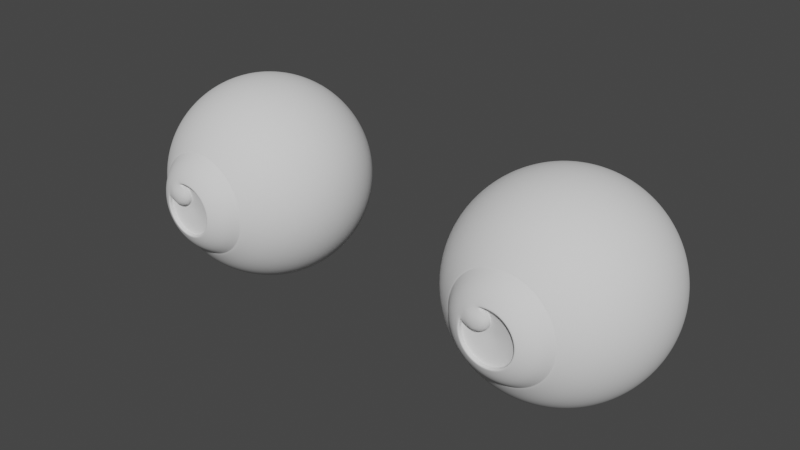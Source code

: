 # Source: ch3_simpleEyes.blend  (saved by Blender 2.91.10; exported with 4.5.12 LTS)
import bpy
from mathutils import Matrix  # noqa: F401  (used for matrix-valued properties, if any)

bpy.ops.wm.read_factory_settings(use_empty=True)
scene = bpy.context.scene
scene.name = 'Scene'

# ---- collections
col_eyes = bpy.data.collections.new('Eyes'); scene.collection.children.link(col_eyes)

# ---- world
world_world = bpy.data.worlds.new('World'); scene.world = world_world
world_world.use_nodes = True; world_world.node_tree.nodes.clear()
_N = world_world.node_tree.nodes; _L = world_world.node_tree.links
n0 = _N.new('ShaderNodeOutputWorld'); n0.name = 'World Output'; n0.location = (300, 300)
n1 = _N.new('ShaderNodeBackground'); n1.name = 'Background'; n1.location = (10, 300)
n1.inputs[0].default_value = (0.05088, 0.05088, 0.05088, 1.0)
_L.new(n1.outputs[0], n0.inputs[0])
n0.is_active_output = True
world_world.color = (0.05088, 0.05088, 0.05088)
world_world.use_sun_shadow = False
world_world.sun_shadow_jitter_overblur = 0.0

# ---- meshes
me_eye = bpy.data.meshes.new('Eye')
me_eye.from_pydata([(2.384e-08, -0.1033, 0.06102), (2.429e-08, 0.1192, 0.01419), (2.027e-08, 0.1033, 0.06102), (0.01191, -0.1033, 0.05985), (0.0158, -0.08854, 0.07944), (0.01902, -0.06996, 0.09563), (0.02142, -0.04837, 0.1077), (0.02291, -0.02472, 0.1152), (0.02341, 4.745e-08, 0.1177), (0.0158, 0.08854, 0.07944), (0.01902, 0.06996, 0.09563), (0.02142, 0.04837, 0.1077), (0.02291, 0.02472, 0.1152), (0.002769, 0.1192, 0.01392), (0.007498, 0.1137, 0.03769), (0.01191, 0.1033, 0.05985), (0.009974, -0.1146, 0.05014), (0.007907, -0.1224, 0.03975), (-8.311e-08, 0.12, -9.853e-08), (0.005853, -0.1219, 0.02942), (0.02335, -0.1033, 0.05638), (0.031, -0.08854, 0.07483), (0.03731, -0.06996, 0.09008), (0.04203, -0.04837, 0.1015), (0.04494, -0.02472, 0.1085), (0.04592, 4.803e-08, 0.1109), (0.031, 0.08854, 0.07483), (0.03731, 0.06996, 0.09008), (0.04203, 0.04837, 0.1015), (0.04494, 0.02472, 0.1085), (0.005431, 0.1192, 0.01311), (0.01471, 0.1137, 0.03551), (0.02335, 0.1033, 0.05638), (0.01956, -0.1146, 0.04723), (0.01551, -0.1224, 0.03744), (0.01148, -0.1219, 0.02772), (0.0339, -0.1033, 0.05074), (0.045, -0.08854, 0.06735), (0.05417, -0.06996, 0.08107), (0.06101, -0.04837, 0.09131), (0.06524, -0.02472, 0.09764), (0.06667, 4.897e-08, 0.09978), (0.045, 0.08854, 0.06735), (0.05417, 0.06996, 0.08107), (0.06101, 0.04837, 0.09131), (0.06524, 0.02472, 0.09764), (0.007885, 0.1192, 0.0118), (0.02135, 0.1137, 0.03196), (0.0339, 0.1033, 0.05074), (0.0284, -0.1146, 0.04251), (0.02252, -0.1224, 0.0337), (0.01667, -0.1219, 0.02494), (0.04315, -0.1033, 0.04315), (0.05727, -0.08854, 0.05727), (0.06894, -0.06996, 0.06894), (0.07765, -0.04837, 0.07765), (0.08303, -0.02472, 0.08303), (0.08485, 5.024e-08, 0.08485), (0.05727, 0.08854, 0.05727), (0.06894, 0.06996, 0.06894), (0.07765, 0.04837, 0.07765), (0.08303, 0.02472, 0.08303), (0.01004, 0.1192, 0.01004), (0.02718, 0.1137, 0.02718), (0.04315, 0.1033, 0.04315), (0.03615, -0.1146, 0.03615), (0.02866, -0.1224, 0.02866), (0.02121, -0.1219, 0.02121), (0.05074, -0.1033, 0.0339), (0.06735, -0.08854, 0.045), (0.08107, -0.06996, 0.05417), (0.09131, -0.04837, 0.06101), (0.09764, -0.02472, 0.06524), (0.09978, 5.178e-08, 0.06667), (0.06735, 0.08854, 0.045), (0.08107, 0.06996, 0.05417), (0.09131, 0.04837, 0.06101), (0.09764, 0.02472, 0.06524), (0.0118, 0.1192, 0.007885), (0.03196, 0.1137, 0.02135), (0.05074, 0.1033, 0.0339), (0.04251, -0.1146, 0.0284), (0.0337, -0.1224, 0.02252), (0.02494, -0.1219, 0.01667), (0.05638, -0.1033, 0.02335), (0.07483, -0.08854, 0.031), (0.09008, -0.06996, 0.03731), (0.1015, -0.04837, 0.04203), (0.1085, -0.02472, 0.04494), (0.1109, 5.355e-08, 0.04592), (0.07483, 0.08854, 0.031), (0.09008, 0.06996, 0.03731), (0.1015, 0.04837, 0.04203), (0.1085, 0.02472, 0.04494), (0.01311, 0.1192, 0.005431), (0.03551, 0.1137, 0.01471), (0.05638, 0.1033, 0.02335), (0.04723, -0.1146, 0.01956), (0.03744, -0.1224, 0.01551), (0.02772, -0.1219, 0.01148), (0.05985, -0.1033, 0.01191), (0.07944, -0.08854, 0.0158), (0.09563, -0.06996, 0.01902), (0.1077, -0.04837, 0.02142), (0.1152, -0.02472, 0.02291), (0.1177, 5.546e-08, 0.02341), (0.07944, 0.08854, 0.0158), (0.09563, 0.06996, 0.01902), (0.1077, 0.04837, 0.02142), (0.1152, 0.02472, 0.02291), (0.01392, 0.1192, 0.002769), (0.03769, 0.1137, 0.007498), (0.05985, 0.1033, 0.01191), (0.05014, -0.1146, 0.009974), (0.03975, -0.1224, 0.007907), (0.02942, -0.1219, 0.005853), (0.06102, -0.1033, -3.814e-08), (0.081, -0.08854, -3.098e-08), (0.0975, -0.06996, -4.229e-08), (0.1098, -0.04837, -2.688e-08), (0.1174, -0.02472, -3.022e-08), (0.12, 5.745e-08, -1.907e-08), (0.081, 0.08854, -9.549e-09), (0.0975, 0.06996, -1.255e-08), (0.1098, 0.04837, -1.126e-08), (0.1174, 0.02472, -5.547e-09), (0.01419, 0.1192, -1.563e-08), (0.03843, 0.1137, -1.86e-08), (0.06102, 0.1033, -1.789e-08), (0.05112, -0.1146, -2.982e-08), (0.04053, -0.1224, -2.393e-08), (0.03, -0.1219, -2.326e-08), (0.05985, -0.1033, -0.01191), (0.07944, -0.08854, -0.0158), (0.09563, -0.06996, -0.01902), (0.1077, -0.04837, -0.02142), (0.1152, -0.02472, -0.02291), (0.1177, 5.944e-08, -0.02341), (0.07944, 0.08854, -0.0158), (0.09563, 0.06996, -0.01902), (0.1077, 0.04837, -0.02142), (0.1152, 0.02472, -0.02291), (0.01392, 0.1192, -0.002769), (0.03769, 0.1137, -0.007498), (0.05985, 0.1033, -0.01191), (0.05014, -0.1146, -0.009974), (0.03975, -0.1224, -0.007907), (0.02942, -0.1219, -0.005853), (0.05638, -0.1033, -0.02335), (0.07483, -0.08854, -0.031), (0.09008, -0.06996, -0.03731), (0.1015, -0.04837, -0.04203), (0.1085, -0.02472, -0.04494), (0.1109, 6.135e-08, -0.04592), (0.07483, 0.08854, -0.031), (0.09008, 0.06996, -0.03731), (0.1015, 0.04837, -0.04203), (0.1085, 0.02472, -0.04494), (0.01311, 0.1192, -0.005431), (0.03551, 0.1137, -0.01471), (0.05638, 0.1033, -0.02335), (0.04723, -0.1146, -0.01956), (0.03744, -0.1224, -0.01551), (0.02772, -0.1219, -0.01148), (0.05074, -0.1033, -0.0339), (0.06735, -0.08854, -0.045), (0.08107, -0.06996, -0.05417), (0.09131, -0.04837, -0.06101), (0.09764, -0.02472, -0.06524), (0.09978, 6.311e-08, -0.06667), (0.06735, 0.08854, -0.045), (0.08107, 0.06996, -0.05417), (0.09131, 0.04837, -0.06101), (0.09764, 0.02472, -0.06524), (0.0118, 0.1192, -0.007885), (0.03196, 0.1137, -0.02135), (0.05074, 0.1033, -0.0339), (0.04251, -0.1146, -0.0284), (0.0337, -0.1224, -0.02252), (0.02494, -0.1219, -0.01667), (0.04315, -0.1033, -0.04315), (0.05727, -0.08854, -0.05727), (0.06894, -0.06996, -0.06894), (0.07765, -0.04837, -0.07765), (0.08303, -0.02472, -0.08303), (0.08485, 6.466e-08, -0.08485), (0.05727, 0.08854, -0.05727), (0.06894, 0.06996, -0.06894), (0.07765, 0.04837, -0.07765), (0.08303, 0.02472, -0.08303), (0.01004, 0.1192, -0.01004), (0.02718, 0.1137, -0.02718), (0.04315, 0.1033, -0.04315), (0.03615, -0.1146, -0.03615), (0.02866, -0.1224, -0.02866), (0.02121, -0.1219, -0.02121), (0.0339, -0.1033, -0.05074), (0.045, -0.08854, -0.06735), (0.05417, -0.06996, -0.08107), (0.06101, -0.04837, -0.09131), (0.06524, -0.02472, -0.09764), (0.06667, 6.593e-08, -0.09978), (0.045, 0.08854, -0.06735), (0.05417, 0.06996, -0.08107), (0.06101, 0.04837, -0.09131), (0.06524, 0.02472, -0.09764), (0.007885, 0.1192, -0.0118), (0.02135, 0.1137, -0.03196), (0.0339, 0.1033, -0.05074), (0.0284, -0.1146, -0.04251), (0.02252, -0.1224, -0.0337), (0.01667, -0.1219, -0.02494), (0.02335, -0.1033, -0.05638), (0.031, -0.08854, -0.07483), (0.03731, -0.06996, -0.09008), (0.04203, -0.04837, -0.1015), (0.04494, -0.02472, -0.1085), (0.04592, 6.687e-08, -0.1109), (0.031, 0.08854, -0.07483), (0.03731, 0.06996, -0.09008), (0.04203, 0.04837, -0.1015), (0.04494, 0.02472, -0.1085), (0.005431, 0.1192, -0.01311), (0.01471, 0.1137, -0.03551), (0.02335, 0.1033, -0.05638), (0.01956, -0.1146, -0.04723), (0.01551, -0.1224, -0.03744), (0.01148, -0.1219, -0.02772), (0.01191, -0.1033, -0.05985), (0.0158, -0.08854, -0.07944), (0.01902, -0.06996, -0.09563), (0.02142, -0.04837, -0.1077), (0.02291, -0.02472, -0.1152), (0.02341, 6.745e-08, -0.1177), (0.0158, 0.08854, -0.07944), (0.01902, 0.06996, -0.09563), (0.02142, 0.04837, -0.1077), (0.02291, 0.02472, -0.1152), (0.002769, 0.1192, -0.01392), (0.007498, 0.1137, -0.03769), (0.01191, 0.1033, -0.05985), (0.009974, -0.1146, -0.05014), (0.007907, -0.1224, -0.03975), (0.005853, -0.1219, -0.02942), (-3.376e-08, -0.1033, -0.06102), (-2.519e-08, -0.08854, -0.081), (-4.756e-08, -0.06996, -0.0975), (-2.696e-08, -0.04837, -0.1098), (-3.852e-08, -0.02472, -0.1174), (-3.576e-08, 6.765e-08, -0.12), (-2.25e-08, 0.08854, -0.081), (-2.874e-08, 0.06996, -0.0975), (-2.549e-08, 0.04837, -0.1098), (-1.393e-08, 0.02472, -0.1174), (-2.471e-08, 0.1192, -0.01419), (-2.688e-08, 0.1137, -0.03843), (-2.823e-08, 0.1033, -0.06102), (-1.903e-08, -0.1146, -0.05112), (-1.497e-08, -0.1224, -0.04053), (-1.773e-08, -0.1219, -0.03), (-0.01191, -0.1033, -0.05985), (-0.0158, -0.08854, -0.07944), (-0.01902, -0.06996, -0.09563), (-0.02142, -0.04837, -0.1077), (-0.02291, -0.02472, -0.1152), (-0.02341, 6.745e-08, -0.1177), (-0.0158, 0.08854, -0.07944), (-0.01902, 0.06996, -0.09563), (-0.02142, 0.04837, -0.1077), (-0.02291, 0.02472, -0.1152), (-0.002769, 0.1192, -0.01392), (-0.007498, 0.1137, -0.03769), (-0.01191, 0.1033, -0.05985), (-0.009974, -0.1146, -0.05014), (-0.007907, -0.1224, -0.03975), (-0.005853, -0.1219, -0.02942), (-0.02335, -0.1033, -0.05638), (-0.031, -0.08854, -0.07483), (-0.03731, -0.06996, -0.09008), (-0.04203, -0.04837, -0.1015), (-0.04494, -0.02472, -0.1085), (-0.04592, 6.687e-08, -0.1109), (-0.031, 0.08854, -0.07483), (-0.03731, 0.06996, -0.09008), (-0.04203, 0.04837, -0.1015), (-0.04494, 0.02472, -0.1085), (-0.005431, 0.1192, -0.01311), (-0.01471, 0.1137, -0.03551), (-0.02335, 0.1033, -0.05638), (-0.01956, -0.1146, -0.04723), (-0.01551, -0.1224, -0.03744), (-0.01148, -0.1219, -0.02772), (-0.0339, -0.1033, -0.05074), (-0.045, -0.08854, -0.06735), (-0.05417, -0.06996, -0.08107), (-0.06101, -0.04837, -0.09131), (-0.06524, -0.02472, -0.09764), (-0.06667, 6.593e-08, -0.09978), (-0.045, 0.08854, -0.06735), (-0.05417, 0.06996, -0.08107), (-0.06101, 0.04837, -0.09131), (-0.06524, 0.02472, -0.09764), (-0.007885, 0.1192, -0.0118), (-0.02135, 0.1137, -0.03196), (-0.0339, 0.1033, -0.05074), (-0.0284, -0.1146, -0.04251), (-0.02252, -0.1224, -0.0337), (-0.01667, -0.1219, -0.02494), (-0.04315, -0.1033, -0.04315), (-0.05727, -0.08854, -0.05727), (-0.06894, -0.06996, -0.06894), (-0.07765, -0.04837, -0.07765), (-0.08303, -0.02472, -0.08303), (-0.08485, 6.466e-08, -0.08485), (-0.05727, 0.08854, -0.05727), (-0.06894, 0.06996, -0.06894), (-0.07765, 0.04837, -0.07765), (-0.08303, 0.02472, -0.08303), (-0.01004, 0.1192, -0.01004), (-0.02718, 0.1137, -0.02718), (-0.04315, 0.1033, -0.04315), (-0.03615, -0.1146, -0.03615), (-0.02866, -0.1224, -0.02866), (-0.02121, -0.1219, -0.02121), (-0.05074, -0.1033, -0.0339), (-0.06735, -0.08854, -0.045), (-0.08107, -0.06996, -0.05417), (-0.09131, -0.04837, -0.06101), (-0.09764, -0.02472, -0.06524), (-0.09978, 6.311e-08, -0.06667), (-0.06735, 0.08854, -0.045), (-0.08107, 0.06996, -0.05417), (-0.09131, 0.04837, -0.06101), (-0.09764, 0.02472, -0.06524), (-0.0118, 0.1192, -0.007885), (-0.03196, 0.1137, -0.02135), (-0.05074, 0.1033, -0.0339), (-0.04251, -0.1146, -0.0284), (-0.0337, -0.1224, -0.02252), (-0.02494, -0.1219, -0.01667), (-0.05638, -0.1033, -0.02335), (-0.07483, -0.08854, -0.031), (-0.09008, -0.06996, -0.03731), (-0.1015, -0.04837, -0.04203), (-0.1085, -0.02472, -0.04494), (-0.1109, 6.135e-08, -0.04592), (-0.07483, 0.08854, -0.031), (-0.09008, 0.06996, -0.03731), (-0.1015, 0.04837, -0.04203), (-0.1085, 0.02472, -0.04494), (-0.01311, 0.1192, -0.005431), (-0.03551, 0.1137, -0.01471), (-0.05638, 0.1033, -0.02335), (-0.04723, -0.1146, -0.01956), (-0.03744, -0.1224, -0.01551), (-0.02772, -0.1219, -0.01148), (-0.05985, -0.1033, -0.01191), (-0.07944, -0.08854, -0.0158), (-0.09563, -0.06996, -0.01902), (-0.1077, -0.04837, -0.02142), (-0.1152, -0.02472, -0.02291), (-0.1177, 5.944e-08, -0.02341), (-0.07944, 0.08854, -0.0158), (-0.09563, 0.06996, -0.01902), (-0.1077, 0.04837, -0.02142), (-0.1152, 0.02472, -0.02291), (-0.01392, 0.1192, -0.002769), (-0.03769, 0.1137, -0.007498), (-0.05985, 0.1033, -0.01191), (-0.05014, -0.1146, -0.009974), (-0.03975, -0.1224, -0.007907), (-0.06102, -0.1033, 2.147e-08), (-0.081, -0.08854, 1.074e-08), (-0.0975, -0.06996, 3.758e-08), (-0.1098, -0.04837, 3.034e-08), (-0.1174, -0.02472, 4.131e-08), (-0.12, 5.745e-08, 4.768e-08), (-0.081, 0.08854, 3.813e-08), (-0.0975, 0.06996, 5.659e-08), (-0.1098, 0.04837, 4.596e-08), (-0.1174, 0.02472, 2.545e-08), (-0.01419, 0.1192, 3.473e-08), (-0.03843, 0.1137, 3.862e-08), (-0.06102, 0.1033, 4.171e-08), (-0.05112, -0.1146, 4.749e-09), (-0.04053, -0.1224, 5.869e-09), (-0.05985, -0.1033, 0.01191), (-0.07944, -0.08854, 0.0158), (-0.09562, -0.06996, 0.01902), (-0.1077, -0.04837, 0.02142), (-0.1152, -0.02472, 0.02291), (-0.1177, 5.546e-08, 0.02341), (-0.07944, 0.08854, 0.0158), (-0.09563, 0.06996, 0.01902), (-0.1077, 0.04837, 0.02142), (-0.1152, 0.02472, 0.02291), (-0.01392, 0.1192, 0.002769), (-0.03769, 0.1137, 0.007498), (-0.05985, 0.1033, 0.01191), (-0.05014, -0.1146, 0.009974), (-0.03975, -0.1224, 0.007907), (-0.05638, -0.1033, 0.02335), (-0.07483, -0.08854, 0.031), (-0.09008, -0.06996, 0.03731), (-0.1015, -0.04837, 0.04203), (-0.1085, -0.02472, 0.04494), (-0.1109, 5.355e-08, 0.04592), (-0.07483, 0.08854, 0.031), (-0.09008, 0.06996, 0.03731), (-0.1015, 0.04837, 0.04203), (-0.1085, 0.02472, 0.04494), (-0.01311, 0.1192, 0.005431), (-0.03551, 0.1137, 0.01471), (-0.05638, 0.1033, 0.02335), (-0.04723, -0.1146, 0.01956), (-0.03744, -0.1224, 0.01551), (-0.05074, -0.1033, 0.0339), (-0.06735, -0.08854, 0.045), (-0.08107, -0.06996, 0.05417), (-0.09131, -0.04837, 0.06101), (-0.09764, -0.02472, 0.06524), (-0.09978, 5.178e-08, 0.06667), (-0.06735, 0.08854, 0.045), (-0.08107, 0.06996, 0.05417), (-0.09131, 0.04837, 0.06101), (-0.09764, 0.02472, 0.06524), (-0.0118, 0.1192, 0.007885), (-0.03196, 0.1137, 0.02135), (-0.05074, 0.1033, 0.0339), (-0.04251, -0.1146, 0.0284), (-0.0337, -0.1224, 0.02252), (-0.04315, -0.1033, 0.04315), (-0.05727, -0.08854, 0.05727), (-0.06894, -0.06996, 0.06894), (-0.07765, -0.04837, 0.07765), (-0.08303, -0.02472, 0.08303), (-0.08485, 5.024e-08, 0.08485), (-0.05727, 0.08854, 0.05727), (-0.06894, 0.06996, 0.06894), (-0.07765, 0.04837, 0.07765), (-0.08303, 0.02472, 0.08303), (-0.01004, 0.1192, 0.01004), (-0.02718, 0.1137, 0.02718), (-0.04315, 0.1033, 0.04315), (-0.03615, -0.1146, 0.03615), (-0.02866, -0.1224, 0.02866), (-0.0339, -0.1033, 0.05074), (-0.045, -0.08854, 0.06735), (-0.05417, -0.06996, 0.08107), (-0.06101, -0.04837, 0.09131), (-0.06524, -0.02472, 0.09764), (-0.06667, 4.897e-08, 0.09978), (-0.045, 0.08854, 0.06735), (-0.05417, 0.06996, 0.08107), (-0.06101, 0.04837, 0.09131), (-0.06524, 0.02472, 0.09764), (-0.007885, 0.1192, 0.0118), (-0.02135, 0.1137, 0.03196), (-0.0339, 0.1033, 0.05074), (-0.0284, -0.1146, 0.04251), (-0.02252, -0.1224, 0.0337), (-0.02335, -0.1033, 0.05638), (-0.031, -0.08854, 0.07483), (-0.03731, -0.06996, 0.09008), (-0.04203, -0.04837, 0.1015), (-0.04494, -0.02472, 0.1085), (-0.04592, 4.803e-08, 0.1109), (-0.031, 0.08854, 0.07483), (-0.03731, 0.06996, 0.09008), (-0.04203, 0.04837, 0.1015), (-0.04494, 0.02472, 0.1085), (-0.005431, 0.1192, 0.01311), (-0.01471, 0.1137, 0.03551), (-0.02335, 0.1033, 0.05638), (-0.01956, -0.1146, 0.04723), (-0.01551, -0.1224, 0.03744), (-0.01191, -0.1033, 0.05985), (-0.0158, -0.08854, 0.07944), (-0.01902, -0.06996, 0.09562), (-0.02142, -0.04837, 0.1077), (-0.02291, -0.02472, 0.1152), (-0.02341, 4.745e-08, 0.1177), (-0.0158, 0.08854, 0.07944), (-0.01902, 0.06996, 0.09563), (-0.02142, 0.04837, 0.1077), (-0.02291, 0.02472, 0.1152), (-0.002769, 0.1192, 0.01392), (-0.007498, 0.1137, 0.03769), (-0.01191, 0.1033, 0.05985), (-0.009974, -0.1146, 0.05014), (-0.007907, -0.1224, 0.03975), (-0.005853, -0.1219, 0.02942), (2.13e-08, -0.08854, 0.081), (4.543e-08, -0.06996, 0.0975), (4.456e-08, -0.04837, 0.1098), (4.731e-08, -0.02472, 0.1174), (4.768e-08, 4.725e-08, 0.12), (3.115e-08, 0.08854, 0.081), (4.517e-08, 0.06996, 0.0975), (4.604e-08, 0.04837, 0.1098), (2.66e-08, 0.02472, 0.1174), (3.272e-08, 0.1137, 0.03843), (1.793e-08, -0.1146, 0.05112), (1.542e-08, -0.1224, 0.04053), (2.399e-08, -0.1219, 0.03), (-0.02195, -0.1284, 0.01352), (-0.01877, -0.1286, 0.009772), (-0.01469, -0.1279, 0.006465), (-0.02494, -0.1272, 0.01667), (-0.01292, -0.1256, 0.03118), (-0.005853, -0.127, 0.02942), (0.01148, -0.1273, 0.02772), (0.005853, -0.1273, 0.02942), (-4.172e-09, -0.1273, 0.03), (-0.02783, -0.1262, 0.008236), (-0.01875, -0.1256, 0.02806), (-0.006584, -0.1256, 0.0331), (-0.001142, -0.1223, 0.00926), (-0.004606, -0.1265, 0.01069), (-0.004393, -0.1223, 0.004393), (-0.007045, -0.1265, 0.007045), (-0.00814, -0.1266, 0.02873), (-0.01025, -0.1271, 0.02518), (-0.004393, -0.1245, 0.02561), (-0.007045, -0.1265, 0.02296), (-0.001142, -0.1227, 0.02074), (-0.004606, -0.1265, 0.01931), (9.686e-09, -0.1223, 0.015), (-0.00375, -0.1265, 0.015), (-0.00653, -0.1257, 0.02709), (-0.01284, -0.1265, 0.02747), (-0.008236, -0.1262, 0.02783), (-0.02747, -0.1265, 0.01284), (-0.02709, -0.1257, 0.00653), (-0.015, -0.1265, 0.00375), (-0.015, -0.1223, -1.122e-08), (-0.01931, -0.1265, 0.004606), (-0.02074, -0.1227, 0.001142), (-0.02296, -0.1265, 0.007045), (-0.02561, -0.1245, 0.004393), (-0.02518, -0.1271, 0.01025), (-0.02873, -0.1266, 0.00814), (-0.02387, -0.1256, 0.02387), (-0.01069, -0.1265, 0.004606), (-0.00926, -0.1223, 0.001142), (-0.03375, -0.1256, -3.477e-08), (-0.0331, -0.1256, 0.006584), (-0.02806, -0.1256, 0.01875), (0.01292, -0.1256, 0.03118), (-0.01667, -0.1272, 0.02494), (0.02494, -0.1273, 0.01667), (-0.02121, -0.1278, 0.02121), (0.02772, -0.1273, 0.01148), (-0.006465, -0.1279, 0.01469), (-0.009772, -0.1286, 0.01877), (-0.01352, -0.1284, 0.02195), (-0.01009, -0.1284, 0.01009), (-0.01406, -0.1294, 0.01406), (-0.01787, -0.1291, 0.01787), (-0.02942, -0.127, 0.005853), (-0.03118, -0.1256, 0.01292), (0.01875, -0.1256, 0.02806), (0.006584, -0.1256, 0.0331), (-2.265e-08, -0.1256, 0.03375), (0.02387, -0.1256, 0.02387), (0.03375, -0.1256, -3.477e-08), (0.0331, -0.1256, 0.006584), (0.02806, -0.1256, 0.01875), (0.01667, -0.1273, 0.02494), (0.02121, -0.1273, 0.02121), (0.03, -0.1273, -1.596e-08), (0.02942, -0.1273, 0.005853), (0.03118, -0.1256, 0.01292), (0.02772, -0.1273, -0.01148), (0.02942, -0.1273, -0.005853), (0.03118, -0.1256, -0.01292), (0.01667, -0.1273, -0.02494), (0.01148, -0.1273, -0.02772), (0.02806, -0.1256, -0.01875), (0.0331, -0.1256, -0.006584), (0.02387, -0.1256, -0.02387), (-2.384e-08, -0.1256, -0.03375), (0.006584, -0.1256, -0.0331), (0.01875, -0.1256, -0.02806), (0.02494, -0.1273, -0.01667), (0.02121, -0.1273, -0.02121), (-4.768e-09, -0.1273, -0.03), (0.005853, -0.1273, -0.02942), (0.01292, -0.1256, -0.03118), (-0.01148, -0.1273, -0.02772), (-0.005853, -0.1273, -0.02942), (-0.01292, -0.1256, -0.03118), (-0.02494, -0.1273, -0.01667), (-0.02772, -0.1273, -0.01148), (-0.01875, -0.1256, -0.02806), (-0.006584, -0.1256, -0.0331), (-0.02387, -0.1256, -0.02387), (-0.0331, -0.1256, -0.006584), (-0.02806, -0.1256, -0.01875), (-0.01667, -0.1273, -0.02494), (-0.02121, -0.1273, -0.02121), (-0.03, -0.1273, -6.426e-09), (-0.02942, -0.1273, -0.005853), (-0.03118, -0.1256, -0.01292), (-0.02783, -0.1216, 0.008236), (-0.001142, -0.1179, 0.00926), (-0.004393, -0.1175, 0.004393), (-0.00814, -0.1219, 0.02873), (-0.004393, -0.1207, 0.02561), (-0.001142, -0.1195, 0.02074), (4.172e-09, -0.1186, 0.015), (-0.00653, -0.1212, 0.02709), (-0.008236, -0.1216, 0.02783), (-0.02873, -0.1219, 0.00814), (-0.01856, -0.1208, -0.01856), (-0.01458, -0.1208, -0.02183), (-0.02425, -0.1208, -0.01005), (-0.02183, -0.1208, -0.01458), (-0.005121, -0.1208, -0.02575), (-0.01005, -0.1208, -0.02425), (0.005121, -0.1208, -0.02575), (-5.122e-09, -0.1208, -0.02625), (0.01856, -0.1208, -0.01856), (0.02183, -0.1208, -0.01458), (0.01005, -0.1208, -0.02425), (0.01458, -0.1208, -0.02183), (0.02425, -0.1208, -0.01005), (-0.02942, -0.1219, -0.005853), (-0.001742, -0.1172, 0.001742), (-0.00926, -0.1179, 0.001142), (-0.03, -0.1219, -4.071e-08), (-0.02942, -0.1219, 0.005853), (-0.02561, -0.1207, 0.004393), (-0.02074, -0.1195, 0.001142), (-0.015, -0.1186, -1.87e-08), (-0.02709, -0.1212, 0.00653), (-0.007825, -0.1177, -0.002323), (-0.02218, -0.1198, -0.002323), (-0.015, -0.1186, -0.00375), (-0.02618, -0.1207, -0.0007227), (-0.02575, -0.1208, -0.005121), (-0.02565, -0.1206, -4.373e-08), (0.02183, -0.1208, 0.01458), (0.01458, -0.1208, 0.02183), (2.647e-08, -0.1206, 0.02565), (0.00375, -0.1186, 0.015), (0.02625, -0.1208, 3.317e-10), (0.02575, -0.1208, -0.005121), (0.005121, -0.1208, 0.02575), (0.0007227, -0.1207, 0.02618), (0.002323, -0.1198, 0.02218), (0.002323, -0.1177, 0.007825), (0.02425, -0.1208, 0.01005), (0.02575, -0.1208, 0.005121), (0.01005, -0.1208, 0.02425), (0.01856, -0.1208, 0.01856), (4.651e-09, -0.1177, -0.007975), (0.001556, -0.1177, -0.007822), (-0.003052, -0.1177, -0.007368), (-0.001556, -0.1177, -0.007822), (-0.006631, -0.1177, -0.004431), (-0.007368, -0.1177, -0.003052), (-0.004431, -0.1177, -0.006631), (-0.005639, -0.1177, -0.005639), (-0.01103, -0.1187, -0.01103), (-0.008666, -0.1187, -0.01297), (-0.01441, -0.1187, -0.005969), (-0.01297, -0.1187, -0.008666), (-0.003043, -0.1187, -0.0153), (-0.005969, -0.1187, -0.01441), (0.003043, -0.1187, -0.0153), (-9.837e-11, -0.1187, -0.0156), (0.01103, -0.1187, -0.01103), (0.01297, -0.1187, -0.008666), (0.005969, -0.1187, -0.01441), (0.008666, -0.1187, -0.01297), (0.01441, -0.1187, -0.005969), (0.01297, -0.1187, 0.008666), (0.008666, -0.1187, 0.01297), (0.0156, -0.1187, -6.837e-09), (0.0153, -0.1187, -0.003043), (0.01441, -0.1187, 0.005969), (0.0153, -0.1187, 0.003043), (0.005969, -0.1187, 0.01441), (0.01103, -0.1187, 0.01103), (0.01572, -0.1198, 0.01572), (0.008509, -0.1198, 0.02054), (0.02181, -0.1198, 0.004338), (0.02054, -0.1198, 0.008509), (0.02181, -0.1198, -0.004338), (0.02223, -0.1198, -8.935e-09), (0.01235, -0.1198, 0.01849), (0.01849, -0.1198, 0.01235), (0.02054, -0.1198, -0.008509), (0.01235, -0.1198, -0.01849), (0.008509, -0.1198, -0.02054), (0.01849, -0.1198, -0.01235), (0.01572, -0.1198, -0.01572), (5.587e-09, -0.1198, -0.02223), (0.004338, -0.1198, -0.02181), (-0.008509, -0.1198, -0.02054), (-0.004338, -0.1198, -0.02181), (-0.01849, -0.1198, -0.01235), (-0.02054, -0.1198, -0.008509), (-0.01235, -0.1198, -0.01849), (-0.01572, -0.1198, -0.01572), (3.295e-09, -0.117, -6.979e-09), (0.003052, -0.1177, 0.007368), (0.006631, -0.1177, 0.00443), (0.007368, -0.1177, 0.003052), (0.004431, -0.1177, 0.006631), (0.005639, -0.1177, 0.005639), (0.007975, -0.1177, -1.008e-07), (0.007822, -0.1177, 0.001556), (0.007368, -0.1177, -0.003052), (0.007822, -0.1177, -0.001556), (0.004431, -0.1177, -0.006631), (0.003052, -0.1177, -0.007368), (0.006631, -0.1177, -0.004431), (0.005639, -0.1177, -0.005639), (0.0117, -0.1033, 0.05884), (0.02296, -0.1033, 0.05542), (0.03333, -0.1033, 0.04988), (0.04242, -0.1033, 0.04242), (0.04988, -0.1033, 0.03333), (0.05542, -0.1033, 0.02296), (0.05884, -0.1033, 0.0117), (0.05999, -0.1033, -3.766e-08), (0.05884, -0.1033, -0.0117), (0.05542, -0.1033, -0.02296), (0.04988, -0.1033, -0.03333), (0.04242, -0.1033, -0.04242), (0.03333, -0.1033, -0.04988), (0.02296, -0.1033, -0.05542), (0.0117, -0.1033, -0.05884), (-3.315e-08, -0.1033, -0.05999), (-0.0117, -0.1033, -0.05884), (-0.02296, -0.1033, -0.05542), (-0.03333, -0.1033, -0.04988), (-0.04242, -0.1033, -0.04242), (-0.04988, -0.1033, -0.03333), (-0.05542, -0.1033, -0.02296), (-0.05884, -0.1033, -0.0117), (-0.05999, -0.1033, 2.094e-08), (-0.05884, -0.1033, 0.0117), (-0.05542, -0.1033, 0.02296), (-0.04988, -0.1033, 0.03333), (-0.04242, -0.1033, 0.04242), (-0.03333, -0.1033, 0.04988), (-0.02296, -0.1033, 0.05542), (-0.0117, -0.1033, 0.05884), (2.348e-08, -0.1033, 0.05999), (1.915e-08, -0.1229, 0.03), (0.005853, -0.1229, 0.02942), (0.01148, -0.1229, 0.02772), (0.01667, -0.1229, 0.02494), (0.02121, -0.1229, 0.02121), (0.02494, -0.1229, 0.01667), (0.02772, -0.1229, 0.01148), (0.02942, -0.1229, 0.005853), (0.03, -0.1229, -2.201e-08), (0.02942, -0.1229, -0.005853), (0.02772, -0.1229, -0.01148), (0.02494, -0.1229, -0.01667), (0.02121, -0.1229, -0.02121), (0.01667, -0.1229, -0.02494), (0.01148, -0.1229, -0.02772), (0.005853, -0.1229, -0.02942), (-1.55e-08, -0.1229, -0.03), (-0.005853, -0.1229, -0.02942), (-0.01148, -0.1229, -0.02772), (-0.01667, -0.1229, -0.02494), (-0.02121, -0.1229, -0.02121), (-0.02494, -0.1229, -0.01667), (-0.02772, -0.1229, -0.01148), (-0.00814, -0.1227, 0.02873), (-0.008236, -0.1224, 0.02783), (-0.00653, -0.122, 0.02709), (-0.001142, -0.12, 0.02074), (-0.004393, -0.1184, 0.004393), (5.121e-09, -0.1192, 0.015), (-0.001142, -0.1186, 0.00926), (-0.02783, -0.1224, 0.008236), (-0.004393, -0.1213, 0.02561), (-0.02873, -0.1227, 0.00814), (-0.005853, -0.1228, 0.02942), (-0.02942, -0.1229, -0.005853), (-0.03, -0.1229, -3.481e-08), (-0.015, -0.1192, -1.741e-08), (-0.02074, -0.12, 0.001142), (-0.02942, -0.1228, 0.005853), (-0.02709, -0.122, 0.00653), (-0.00926, -0.1186, 0.001142), (-0.02561, -0.1213, 0.004393), (0.01155, -0.1043, 0.05805), (0.02265, -0.1043, 0.05468), (0.03288, -0.1043, 0.04921), (0.04185, -0.1043, 0.04185), (0.04921, -0.1043, 0.03288), (0.05468, -0.1043, 0.02265), (0.05805, -0.1043, 0.01155), (0.05919, -0.1043, -3.694e-08), (0.05805, -0.1043, -0.01155), (0.05468, -0.1043, -0.02265), (0.04921, -0.1043, -0.03288), (0.04185, -0.1043, -0.04185), (0.03288, -0.1043, -0.04921), (0.02265, -0.1043, -0.05468), (0.01155, -0.1043, -0.05805), (-3.187e-08, -0.1043, -0.05919), (-0.01155, -0.1043, -0.05805), (-0.02265, -0.1043, -0.05468), (-0.03288, -0.1043, -0.04921), (-0.04185, -0.1043, -0.04185), (-0.04921, -0.1043, -0.03288), (-0.05468, -0.1043, -0.02265), (-0.05805, -0.1043, -0.01155), (-0.05919, -0.1043, 1.947e-08), (-0.05805, -0.1043, 0.01155), (-0.05468, -0.1043, 0.02265), (-0.04921, -0.1043, 0.03288), (-0.04185, -0.1043, 0.04185), (-0.03288, -0.1043, 0.04921), (-0.02265, -0.1043, 0.05468), (-0.01155, -0.1043, 0.05805), (2.298e-08, -0.1043, 0.05919)], [], [(46, 62, 18, 30), (496, 8, 12, 500), (494, 493, 5, 6), (492, 0, 3, 4), (495, 494, 6, 7), (501, 14, 13, 1), (496, 495, 7, 8), (2, 15, 14, 501), (492, 4, 5, 493), (503, 563, 562, 17), (497, 9, 15, 2), (499, 11, 10, 498), (503, 17, 16, 502), (500, 12, 11, 499), (751, 720, 3, 0), (497, 498, 10, 9), (8, 7, 24, 25), (15, 32, 31, 14), (4, 21, 22, 5), (17, 562, 548, 34), (9, 26, 32, 15), (11, 28, 27, 10), (17, 34, 33, 16), (12, 29, 28, 11), (720, 721, 20, 3), (9, 10, 27, 26), (8, 25, 29, 12), (6, 5, 22, 23), (4, 3, 20, 21), (7, 6, 23, 24), (14, 31, 30, 13), (78, 94, 18, 62), (25, 41, 45, 29), (23, 22, 38, 39), (21, 20, 36, 37), (24, 23, 39, 40), (31, 47, 46, 30), (25, 24, 40, 41), (32, 48, 47, 31), (21, 37, 38, 22), (490, 516, 563, 503), (26, 42, 48, 32), (28, 44, 43, 27), (34, 50, 49, 33), (29, 45, 44, 28), (721, 722, 36, 20), (26, 27, 43, 42), (42, 58, 64, 48), (44, 60, 59, 43), (50, 66, 65, 49), (45, 61, 60, 44), (722, 723, 52, 36), (42, 43, 59, 58), (41, 57, 61, 45), (39, 38, 54, 55), (37, 36, 52, 53), (40, 39, 55, 56), (47, 63, 62, 46), (41, 40, 56, 57), (48, 64, 63, 47), (37, 53, 54, 38), (475, 509, 516, 490), (53, 52, 68, 69), (56, 55, 71, 72), (63, 79, 78, 62), (57, 56, 72, 73), (64, 80, 79, 63), (53, 69, 70, 54), (460, 515, 509, 475), (58, 74, 80, 64), (60, 76, 75, 59), (66, 82, 81, 65), (61, 77, 76, 60), (723, 724, 68, 52), (58, 59, 75, 74), (110, 126, 18, 94), (57, 73, 77, 61), (55, 54, 70, 71), (77, 93, 92, 76), (724, 725, 84, 68), (74, 75, 91, 90), (73, 89, 93, 77), (71, 70, 86, 87), (69, 68, 84, 85), (72, 71, 87, 88), (79, 95, 94, 78), (73, 72, 88, 89), (80, 96, 95, 79), (69, 85, 86, 70), (445, 542, 515, 460), (74, 90, 96, 80), (76, 92, 91, 75), (82, 98, 97, 81), (89, 88, 104, 105), (96, 112, 111, 95), (85, 101, 102, 86), (430, 547, 542, 445), (90, 106, 112, 96), (92, 108, 107, 91), (98, 114, 113, 97), (93, 109, 108, 92), (725, 726, 100, 84), (90, 91, 107, 106), (142, 158, 18, 126), (89, 105, 109, 93), (87, 86, 102, 103), (85, 84, 100, 101), (88, 87, 103, 104), (95, 111, 110, 94), (105, 121, 125, 109), (103, 102, 118, 119), (101, 100, 116, 117), (104, 103, 119, 120), (111, 127, 126, 110), (105, 104, 120, 121), (112, 128, 127, 111), (101, 117, 118, 102), (415, 560, 547, 430), (106, 122, 128, 112), (108, 124, 123, 107), (114, 130, 129, 113), (109, 125, 124, 108), (726, 727, 116, 100), (106, 107, 123, 122), (400, 546, 560, 415), (122, 138, 144, 128), (124, 140, 139, 123), (130, 146, 145, 129), (125, 141, 140, 124), (727, 728, 132, 116), (122, 123, 139, 138), (174, 190, 18, 158), (121, 137, 141, 125), (119, 118, 134, 135), (117, 116, 132, 133), (120, 119, 135, 136), (127, 143, 142, 126), (121, 120, 136, 137), (128, 144, 143, 127), (117, 133, 134, 118), (133, 132, 148, 149), (136, 135, 151, 152), (143, 159, 158, 142), (137, 136, 152, 153), (144, 160, 159, 143), (133, 149, 150, 134), (385, 545, 546, 400), (138, 154, 160, 144), (140, 156, 155, 139), (146, 162, 161, 145), (141, 157, 156, 140), (728, 729, 148, 132), (138, 139, 155, 154), (137, 153, 157, 141), (135, 134, 150, 151), (162, 178, 177, 161), (157, 173, 172, 156), (729, 730, 164, 148), (154, 155, 171, 170), (206, 222, 18, 190), (153, 169, 173, 157), (151, 150, 166, 167), (149, 148, 164, 165), (152, 151, 167, 168), (159, 175, 174, 158), (153, 152, 168, 169), (160, 176, 175, 159), (149, 165, 166, 150), (370, 597, 545, 385), (154, 170, 176, 160), (156, 172, 171, 155), (175, 191, 190, 174), (169, 168, 184, 185), (176, 192, 191, 175), (165, 181, 182, 166), (354, 603, 597, 370), (170, 186, 192, 176), (172, 188, 187, 171), (178, 194, 193, 177), (173, 189, 188, 172), (730, 731, 180, 164), (170, 171, 187, 186), (169, 185, 189, 173), (167, 166, 182, 183), (165, 164, 180, 181), (168, 167, 183, 184), (186, 187, 203, 202), (238, 254, 18, 222), (185, 201, 205, 189), (183, 182, 198, 199), (181, 180, 196, 197), (184, 183, 199, 200), (191, 207, 206, 190), (185, 184, 200, 201), (192, 208, 207, 191), (181, 197, 198, 182), (338, 598, 603, 354), (186, 202, 208, 192), (188, 204, 203, 187), (194, 210, 209, 193), (189, 205, 204, 188), (731, 732, 196, 180), (197, 213, 214, 198), (322, 596, 598, 338), (202, 218, 224, 208), (204, 220, 219, 203), (210, 226, 225, 209), (205, 221, 220, 204), (732, 733, 212, 196), (202, 203, 219, 218), (201, 217, 221, 205), (199, 198, 214, 215), (197, 196, 212, 213), (200, 199, 215, 216), (207, 223, 222, 206), (201, 200, 216, 217), (208, 224, 223, 207), (215, 214, 230, 231), (213, 212, 228, 229), (216, 215, 231, 232), (223, 239, 238, 222), (217, 216, 232, 233), (224, 240, 239, 223), (213, 229, 230, 214), (306, 594, 596, 322), (218, 234, 240, 224), (220, 236, 235, 219), (226, 242, 241, 225), (221, 237, 236, 220), (733, 734, 228, 212), (218, 219, 235, 234), (270, 286, 18, 254), (217, 233, 237, 221), (242, 258, 257, 241), (237, 253, 252, 236), (734, 735, 244, 228), (234, 235, 251, 250), (233, 249, 253, 237), (231, 230, 246, 247), (229, 228, 244, 245), (232, 231, 247, 248), (239, 255, 254, 238), (233, 232, 248, 249), (240, 256, 255, 239), (229, 245, 246, 230), (290, 591, 594, 306), (234, 250, 256, 240), (236, 252, 251, 235), (255, 271, 270, 254), (249, 248, 264, 265), (256, 272, 271, 255), (245, 261, 262, 246), (274, 595, 591, 290), (250, 266, 272, 256), (252, 268, 267, 251), (258, 274, 273, 257), (253, 269, 268, 252), (735, 736, 260, 244), (250, 251, 267, 266), (302, 318, 18, 286), (249, 265, 269, 253), (247, 246, 262, 263), (245, 244, 260, 261), (248, 247, 263, 264), (266, 267, 283, 282), (265, 281, 285, 269), (263, 262, 278, 279), (261, 260, 276, 277), (264, 263, 279, 280), (271, 287, 286, 270), (265, 264, 280, 281), (272, 288, 287, 271), (261, 277, 278, 262), (258, 581, 595, 274), (266, 282, 288, 272), (268, 284, 283, 267), (274, 290, 289, 273), (269, 285, 284, 268), (736, 737, 276, 260), (277, 293, 294, 278), (242, 582, 581, 258), (282, 298, 304, 288), (284, 300, 299, 283), (290, 306, 305, 289), (285, 301, 300, 284), (737, 738, 292, 276), (282, 283, 299, 298), (334, 350, 18, 318), (281, 297, 301, 285), (279, 278, 294, 295), (277, 276, 292, 293), (280, 279, 295, 296), (287, 303, 302, 286), (281, 280, 296, 297), (288, 304, 303, 287), (295, 294, 310, 311), (293, 292, 308, 309), (296, 295, 311, 312), (303, 319, 318, 302), (297, 296, 312, 313), (304, 320, 319, 303), (293, 309, 310, 294), (226, 588, 582, 242), (298, 314, 320, 304), (300, 316, 315, 299), (306, 322, 321, 305), (301, 317, 316, 300), (738, 739, 308, 292), (298, 299, 315, 314), (297, 313, 317, 301), (322, 338, 337, 321), (317, 333, 332, 316), (739, 740, 324, 308), (314, 315, 331, 330), (366, 381, 18, 350), (313, 329, 333, 317), (311, 310, 326, 327), (309, 308, 324, 325), (312, 311, 327, 328), (319, 335, 334, 318), (313, 312, 328, 329), (320, 336, 335, 319), (309, 325, 326, 310), (210, 583, 588, 226), (314, 330, 336, 320), (316, 332, 331, 315), (335, 351, 350, 334), (329, 328, 344, 345), (336, 352, 351, 335), (325, 341, 342, 326), (194, 580, 583, 210), (330, 346, 352, 336), (332, 348, 347, 331), (338, 354, 353, 337), (333, 349, 348, 332), (740, 741, 340, 324), (330, 331, 347, 346), (329, 345, 349, 333), (327, 326, 342, 343), (325, 324, 340, 341), (328, 327, 343, 344), (741, 742, 356, 340), (346, 347, 363, 362), (396, 411, 18, 381), (345, 361, 365, 349), (343, 342, 358, 359), (341, 340, 356, 357), (344, 343, 359, 360), (351, 367, 366, 350), (345, 344, 360, 361), (352, 368, 367, 351), (341, 357, 358, 342), (178, 578, 580, 194), (346, 362, 368, 352), (348, 364, 363, 347), (354, 370, 369, 353), (349, 365, 364, 348), (368, 383, 382, 367), (357, 372, 373, 358), (162, 575, 578, 178), (362, 377, 383, 368), (364, 379, 378, 363), (370, 385, 384, 369), (365, 380, 379, 364), (742, 743, 371, 356), (362, 363, 378, 377), (361, 376, 380, 365), (359, 358, 373, 374), (357, 356, 371, 372), (360, 359, 374, 375), (367, 382, 381, 366), (361, 360, 375, 376), (376, 391, 395, 380), (374, 373, 388, 389), (372, 371, 386, 387), (375, 374, 389, 390), (382, 397, 396, 381), (376, 375, 390, 391), (383, 398, 397, 382), (372, 387, 388, 373), (146, 579, 575, 162), (377, 392, 398, 383), (379, 394, 393, 378), (385, 400, 399, 384), (380, 395, 394, 379), (743, 744, 386, 371), (377, 378, 393, 392), (426, 441, 18, 411), (394, 409, 408, 393), (400, 415, 414, 399), (395, 410, 409, 394), (744, 745, 401, 386), (392, 393, 408, 407), (391, 406, 410, 395), (389, 388, 403, 404), (387, 386, 401, 402), (390, 389, 404, 405), (397, 412, 411, 396), (391, 390, 405, 406), (398, 413, 412, 397), (387, 402, 403, 388), (130, 565, 579, 146), (392, 407, 413, 398), (405, 404, 419, 420), (412, 427, 426, 411), (406, 405, 420, 421), (413, 428, 427, 412), (402, 417, 418, 403), (114, 566, 565, 130), (407, 422, 428, 413), (409, 424, 423, 408), (415, 430, 429, 414), (410, 425, 424, 409), (745, 746, 416, 401), (407, 408, 423, 422), (456, 471, 18, 441), (406, 421, 425, 410), (404, 403, 418, 419), (402, 401, 416, 417), (746, 747, 431, 416), (422, 423, 438, 437), (421, 436, 440, 425), (419, 418, 433, 434), (417, 416, 431, 432), (420, 419, 434, 435), (427, 442, 441, 426), (421, 420, 435, 436), (428, 443, 442, 427), (417, 432, 433, 418), (98, 572, 566, 114), (422, 437, 443, 428), (424, 439, 438, 423), (430, 445, 444, 429), (425, 440, 439, 424), (443, 458, 457, 442), (432, 447, 448, 433), (82, 567, 572, 98), (437, 452, 458, 443), (439, 454, 453, 438), (445, 460, 459, 444), (440, 455, 454, 439), (747, 748, 446, 431), (437, 438, 453, 452), (486, 1, 18, 471), (436, 451, 455, 440), (434, 433, 448, 449), (432, 431, 446, 447), (435, 434, 449, 450), (442, 457, 456, 441), (436, 435, 450, 451), (451, 466, 470, 455), (449, 448, 463, 464), (447, 446, 461, 462), (450, 449, 464, 465), (457, 472, 471, 456), (451, 450, 465, 466), (458, 473, 472, 457), (447, 462, 463, 448), (66, 564, 567, 82), (452, 467, 473, 458), (454, 469, 468, 453), (460, 475, 474, 459), (455, 470, 469, 454), (748, 749, 461, 446), (452, 453, 468, 467), (469, 484, 483, 468), (475, 490, 489, 474), (470, 485, 484, 469), (749, 750, 476, 461), (467, 468, 483, 482), (466, 481, 485, 470), (464, 463, 478, 479), (462, 461, 476, 477), (465, 464, 479, 480), (472, 487, 486, 471), (466, 465, 480, 481), (473, 488, 487, 472), (462, 477, 478, 463), (50, 561, 564, 66), (467, 482, 488, 473), (480, 479, 494, 495), (487, 501, 1, 486), (481, 480, 495, 496), (488, 2, 501, 487), (477, 492, 493, 478), (34, 548, 561, 50), (482, 497, 2, 488), (484, 499, 498, 483), (490, 503, 502, 489), (485, 500, 499, 484), (750, 751, 0, 476), (482, 483, 498, 497), (481, 496, 500, 485), (479, 478, 493, 494), (477, 476, 0, 492), (517, 518, 520, 519), (527, 528, 518, 517), (525, 526, 528, 527), (523, 524, 526, 525), (529, 522, 524, 523), (510, 513, 563, 516), (521, 510, 516, 509), (531, 530, 522, 529), (508, 505, 558, 551), (508, 547, 560, 532), (540, 538, 506, 505), (505, 506, 557, 558), (521, 509, 530, 531), (507, 543, 520, 556), (514, 533, 540, 532), (532, 540, 505, 508), (541, 560, 546, 559), (549, 530, 509, 515), (549, 515, 542, 551), (559, 546, 545, 601), (539, 537, 536, 538), (526, 553, 518, 528), (553, 556, 520, 518), (533, 539, 538, 540), (506, 507, 556, 557), (524, 554, 553, 526), (554, 557, 556, 553), (541, 514, 532, 560), (538, 536, 507, 506), (522, 555, 554, 524), (555, 558, 557, 554), (535, 544, 543, 534), (536, 534, 543, 507), (530, 549, 555, 522), (549, 551, 558, 555), (544, 519, 520, 543), (508, 551, 542, 547), (537, 535, 534, 536), (512, 562, 563, 513), (571, 570, 565, 566), (568, 569, 564, 561), (550, 567, 564, 569), (512, 511, 548, 562), (568, 561, 548, 511), (552, 572, 567, 550), (571, 566, 572, 552), (574, 579, 565, 570), (587, 586, 581, 582), (584, 585, 580, 578), (576, 583, 580, 585), (574, 573, 575, 579), (584, 578, 575, 573), (577, 588, 583, 576), (587, 582, 588, 577), (590, 595, 581, 586), (602, 601, 545, 597), (599, 600, 596, 594), (592, 598, 596, 600), (590, 589, 591, 595), (599, 594, 591, 589), (593, 603, 598, 592), (753, 752, 504, 19), (754, 753, 19, 35), (755, 754, 35, 51), (756, 755, 51, 67), (757, 756, 67, 83), (758, 757, 83, 99), (759, 758, 99, 115), (760, 759, 115, 131), (761, 760, 131, 147), (762, 761, 147, 163), (763, 762, 163, 179), (764, 763, 179, 195), (765, 764, 195, 211), (766, 765, 211, 227), (767, 766, 227, 243), (768, 767, 243, 259), (769, 768, 259, 275), (770, 769, 275, 291), (771, 770, 291, 307), (772, 771, 307, 323), (773, 772, 323, 339), (774, 773, 339, 355), (786, 774, 355, 627), (787, 786, 627, 630), (790, 787, 630, 631), (783, 608, 611, 777), (777, 611, 612, 776), (792, 629, 606, 779), (779, 606, 605, 781), (781, 605, 610, 780), (775, 607, 491, 785), (780, 610, 609, 778), (776, 612, 607, 775), (789, 633, 634, 788), (790, 631, 613, 784), (782, 604, 635, 791), (784, 613, 604, 782), (788, 634, 629, 792), (793, 632, 633, 789), (778, 609, 608, 783), (791, 635, 632, 793), (653, 646, 131, 115), (652, 653, 115, 99), (642, 652, 99, 83), (655, 642, 83, 67), (643, 655, 67, 51), (654, 643, 51, 35), (648, 654, 35, 19), (147, 131, 646, 647), (163, 147, 647, 626), (179, 163, 626, 623), (195, 179, 623, 622), (211, 195, 622, 625), (227, 211, 625, 624), (243, 227, 624, 620), (259, 243, 620, 621), (275, 259, 621, 618), (291, 275, 618, 619), (307, 291, 619, 615), (323, 307, 615, 614), (339, 323, 614, 617), (355, 339, 617, 616), (627, 355, 616, 640), (639, 641, 632, 630), (633, 637, 638, 634), (634, 638, 636, 629), (605, 606, 628, 651), (610, 605, 651, 645), (609, 610, 645, 650), (491, 607, 612, 611), (635, 604, 613, 631), (629, 636, 628, 606), (649, 504, 608, 644), (649, 648, 19, 504), (650, 644, 608, 609), (611, 608, 504, 491), (639, 630, 627, 640), (637, 633, 632, 641), (635, 631, 630, 632), (637, 641, 639, 640), (650, 648, 649, 644), (676, 680, 715, 714), (677, 684, 711, 708), (670, 674, 717, 657), (638, 666, 661, 636), (681, 677, 708, 709), (669, 668, 659, 658), (665, 669, 658, 662), (684, 678, 710, 711), (667, 664, 663, 660), (673, 676, 714, 718), (679, 682, 713, 712), (664, 665, 662, 663), (675, 672, 719, 716), (682, 681, 709, 713), (666, 667, 660, 661), (672, 673, 718, 719), (683, 645, 651, 707), (668, 671, 656, 659), (671, 670, 657, 656), (680, 679, 712, 715), (678, 683, 707, 710), (674, 675, 716, 717), (687, 688, 681, 682), (694, 697, 672, 675), (705, 704, 665, 664), (690, 687, 682, 679), (696, 693, 676, 673), (702, 705, 664, 667), (685, 691, 678, 684), (704, 700, 669, 665), (700, 701, 668, 669), (688, 692, 677, 681), (637, 703, 666, 638), (699, 695, 674, 670), (692, 685, 684, 677), (693, 689, 680, 676), (695, 694, 675, 674), (691, 686, 683, 678), (689, 690, 679, 680), (698, 699, 670, 671), (701, 698, 671, 668), (686, 650, 645, 683), (697, 696, 673, 672), (703, 702, 667, 666), (620, 624, 695, 699), (615, 619, 700, 704), (647, 646, 690, 689), (619, 618, 701, 700), (643, 654, 686, 691), (617, 614, 705, 702), (623, 626, 693, 696), (626, 647, 689, 693), (642, 655, 685, 692), (614, 615, 704, 705), (625, 622, 697, 694), (654, 648, 650, 686), (652, 642, 692, 688), (653, 652, 688, 687), (622, 623, 696, 697), (655, 643, 691, 685), (616, 617, 702, 703), (621, 620, 699, 698), (646, 653, 687, 690), (624, 625, 694, 695), (618, 621, 698, 701), (640, 616, 703, 637), (706, 628, 636, 661), (707, 651, 628, 706), (658, 706, 663, 662), (706, 661, 660, 663), (656, 706, 658, 659), (710, 707, 706, 711), (716, 719, 706, 717), (717, 706, 656, 657), (712, 706, 714, 715), (718, 714, 706, 719), (709, 706, 712, 713), (708, 711, 706, 709), (13, 30, 18, 1), (602, 597, 603, 593), (785, 752, 513, 510), (824, 825, 751, 750), (823, 824, 750, 749), (822, 823, 749, 748), (821, 822, 748, 747), (820, 821, 747, 746), (819, 820, 746, 745), (818, 819, 745, 744), (817, 818, 744, 743), (816, 817, 743, 742), (815, 816, 742, 741), (814, 815, 741, 740), (813, 814, 740, 739), (812, 813, 739, 738), (811, 812, 738, 737), (810, 811, 737, 736), (809, 810, 736, 735), (808, 809, 735, 734), (807, 808, 734, 733), (806, 807, 733, 732), (805, 806, 732, 731), (804, 805, 731, 730), (803, 804, 730, 729), (802, 803, 729, 728), (801, 802, 728, 727), (800, 801, 727, 726), (799, 800, 726, 725), (798, 799, 725, 724), (797, 798, 724, 723), (796, 797, 723, 722), (795, 796, 722, 721), (794, 795, 721, 720), (825, 794, 720, 751), (491, 504, 752, 785), (533, 791, 793, 539), (525, 778, 783, 523), (539, 793, 789, 537), (535, 788, 792, 544), (541, 784, 782, 514), (514, 782, 791, 533), (559, 790, 784, 541), (537, 789, 788, 535), (531, 776, 775, 521), (527, 780, 778, 525), (521, 775, 785, 510), (517, 781, 780, 527), (519, 779, 781, 517), (544, 792, 779, 519), (529, 777, 776, 531), (523, 783, 777, 529), (559, 601, 787, 790), (601, 602, 786, 787), (602, 593, 774, 786), (593, 592, 773, 774), (592, 600, 772, 773), (600, 599, 771, 772), (599, 589, 770, 771), (589, 590, 769, 770), (590, 586, 768, 769), (586, 587, 767, 768), (587, 577, 766, 767), (577, 576, 765, 766), (576, 585, 764, 765), (585, 584, 763, 764), (584, 573, 762, 763), (573, 574, 761, 762), (574, 570, 760, 761), (570, 571, 759, 760), (571, 552, 758, 759), (552, 550, 757, 758), (550, 569, 756, 757), (569, 568, 755, 756), (568, 511, 754, 755), (511, 512, 753, 754), (512, 513, 752, 753), (502, 16, 794, 825), (16, 33, 795, 794), (33, 49, 796, 795), (49, 65, 797, 796), (65, 81, 798, 797), (81, 97, 799, 798), (97, 113, 800, 799), (113, 129, 801, 800), (129, 145, 802, 801), (145, 161, 803, 802), (161, 177, 804, 803), (177, 193, 805, 804), (193, 209, 806, 805), (209, 225, 807, 806), (225, 241, 808, 807), (241, 257, 809, 808), (257, 273, 810, 809), (273, 289, 811, 810), (289, 305, 812, 811), (305, 321, 813, 812), (321, 337, 814, 813), (337, 353, 815, 814), (353, 369, 816, 815), (369, 384, 817, 816), (384, 399, 818, 817), (399, 414, 819, 818), (414, 429, 820, 819), (429, 444, 821, 820), (444, 459, 822, 821), (459, 474, 823, 822), (474, 489, 824, 823), (489, 502, 825, 824)])
me_eye.polygons.foreach_set('use_smooth', [True] * 824)
me_eye.use_remesh_preserve_volume = False
me_eye.use_remesh_preserve_attributes = False
me_eye.use_mirror_vertex_groups = False
me_eye.update()

# ---- objects
ob_eye_l = bpy.data.objects.new('Eye_L', me_eye)
ob_eye_r = bpy.data.objects.new('Eye_R', me_eye)
ob_eyes = bpy.data.objects.new('Eyes', None)

# ---- transforms, parenting, visibility, modifiers, constraints
ob_eye_l.parent = ob_eyes
ob_eye_l.location = (0.2, 5.978e-09, 0.0)
ob_eye_l.lineart.crease_threshold = 0.0
_m = ob_eye_l.modifiers.new('Bevel', 'BEVEL')
_m.width = 0.08
_m.width_pct = 0.08
_m.limit_method = 'WEIGHT'
_m.use_clamp_overlap = False
_m.spread = 0.0
_m = ob_eye_l.modifiers.new('Subsurf', 'SUBSURF')
_m.uv_smooth = 'PRESERVE_CORNERS'
_m.quality = 2
_m.levels = 2
_m.show_only_control_edges = False
ob_eye_r.parent = ob_eyes
ob_eye_r.location = (-1.128, -0.8499, 0.3894)
ob_eye_r.rotation_euler = (1.571, -0.0, 0.0)
ob_eye_r.scale = (0.02081, 0.02081, 0.02081)
ob_eye_r.hide_select = True
ob_eye_r.lineart.crease_threshold = 0.0
_m = ob_eye_r.modifiers.new('Bevel', 'BEVEL')
_m.width = 0.08
_m.width_pct = 0.08
_m.limit_method = 'WEIGHT'
_m.use_clamp_overlap = False
_m.spread = 0.0
_m = ob_eye_r.modifiers.new('Subsurf', 'SUBSURF')
_m.uv_smooth = 'PRESERVE_CORNERS'
_m.quality = 2
_m.levels = 2
_m.show_only_control_edges = False
_c = ob_eye_r.constraints.new('COPY_LOCATION'); _c.name = 'Copy Location'
_c.owner_space = 'LOCAL'
_c.target_space = 'LOCAL'
_c.target = ob_eye_l
_c.invert_x = True
_c = ob_eye_r.constraints.new('COPY_ROTATION'); _c.name = 'Copy Rotation'
_c.active = False
_c.target = ob_eye_l
_c = ob_eye_r.constraints.new('COPY_SCALE'); _c.name = 'Copy Scale'
_c.active = False
_c.target = ob_eye_l
ob_eyes.location = (0.0, 0.0, 0.0)
ob_eyes.hide_viewport = True
ob_eyes.hide_select = True
ob_eyes.hide_render = True
ob_eyes.lineart.crease_threshold = 0.0

# ---- collection membership
col_eyes.objects.link(ob_eye_l)
col_eyes.objects.link(ob_eye_r)
col_eyes.objects.link(ob_eyes)

# ---- scene / render settings (as saved in the file)
scene.frame_start = 1; scene.frame_end = 250; scene.frame_set(1)
scene.render.engine = 'BLENDER_EEVEE_NEXT'
scene.cycles.use_denoising = False
scene.cycles.samples = 128
scene.cycles.sampling_pattern = 'TABULATED_SOBOL'
scene.cycles.use_adaptive_sampling = False
scene.cycles.use_light_tree = False
scene.view_settings.view_transform = 'Filmic'
bpy.context.view_layer.update()

# ---- added for rendering (the .blend has no active camera and no usable light): camera, sun
cam_auto = bpy.data.cameras.new('AutoCamera')
cam_auto.lens = 50.0
cam_auto.sensor_width = 36.0
cam_auto.clip_end = 1000.0
ob_auto_camera = bpy.data.objects.new('AutoCamera', cam_auto)
scene.collection.objects.link(ob_auto_camera)
ob_auto_camera.location = (0.673191, -0.812528, 0.538553)
ob_auto_camera.rotation_euler = (1.09748, -7.21219e-08, 0.694738)
scene.camera = ob_auto_camera
light_auto_sun = bpy.data.lights.new('AutoSun', 'SUN')
light_auto_sun.energy = 3.0
light_auto_sun.angle = 0.0523599
ob_auto_sun = bpy.data.objects.new('AutoSun', light_auto_sun)
scene.collection.objects.link(ob_auto_sun)
ob_auto_sun.rotation_euler = (0.872665, 0.174533, 0.523599)
bpy.context.view_layer.update()
